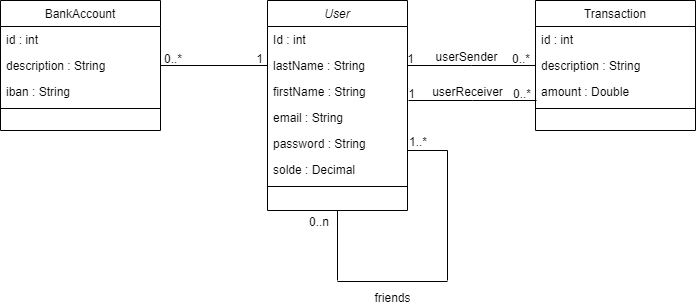

The diagram above was exported from draw.io. Its source (the exported page's mxGraphModel, read from the mxfile embedded in the PNG):
<mxGraphModel dx="1434" dy="844" grid="1" gridSize="10" guides="1" tooltips="1" connect="1" arrows="1" fold="1" page="1" pageScale="1" pageWidth="1169" pageHeight="827" math="0" shadow="0">
  <root>
    <mxCell id="WIyWlLk6GJQsqaUBKTNV-0" />
    <mxCell id="WIyWlLk6GJQsqaUBKTNV-1" parent="WIyWlLk6GJQsqaUBKTNV-0" />
    <mxCell id="zkfFHV4jXpPFQw0GAbJ--0" value="User" style="swimlane;fontStyle=2;align=center;verticalAlign=top;childLayout=stackLayout;horizontal=1;startSize=26;horizontalStack=0;resizeParent=1;resizeLast=0;collapsible=1;marginBottom=0;rounded=0;shadow=0;strokeWidth=1;" parent="WIyWlLk6GJQsqaUBKTNV-1" vertex="1">
      <mxGeometry x="450" y="240" width="140" height="210" as="geometry">
        <mxRectangle x="230" y="140" width="160" height="26" as="alternateBounds" />
      </mxGeometry>
    </mxCell>
    <mxCell id="zkfFHV4jXpPFQw0GAbJ--1" value="Id : int" style="text;align=left;verticalAlign=top;spacingLeft=4;spacingRight=4;overflow=hidden;rotatable=0;points=[[0,0.5],[1,0.5]];portConstraint=eastwest;" parent="zkfFHV4jXpPFQw0GAbJ--0" vertex="1">
      <mxGeometry y="26" width="140" height="26" as="geometry" />
    </mxCell>
    <mxCell id="zkfFHV4jXpPFQw0GAbJ--2" value="lastName : String" style="text;align=left;verticalAlign=top;spacingLeft=4;spacingRight=4;overflow=hidden;rotatable=0;points=[[0,0.5],[1,0.5]];portConstraint=eastwest;rounded=0;shadow=0;html=0;" parent="zkfFHV4jXpPFQw0GAbJ--0" vertex="1">
      <mxGeometry y="52" width="140" height="26" as="geometry" />
    </mxCell>
    <mxCell id="jQxYflWEv0q9EgjiPK8T-0" value="firstName : String" style="text;align=left;verticalAlign=top;spacingLeft=4;spacingRight=4;overflow=hidden;rotatable=0;points=[[0,0.5],[1,0.5]];portConstraint=eastwest;rounded=0;shadow=0;html=0;" vertex="1" parent="zkfFHV4jXpPFQw0GAbJ--0">
      <mxGeometry y="78" width="140" height="26" as="geometry" />
    </mxCell>
    <mxCell id="jQxYflWEv0q9EgjiPK8T-1" value="email : String" style="text;align=left;verticalAlign=top;spacingLeft=4;spacingRight=4;overflow=hidden;rotatable=0;points=[[0,0.5],[1,0.5]];portConstraint=eastwest;rounded=0;shadow=0;html=0;" vertex="1" parent="zkfFHV4jXpPFQw0GAbJ--0">
      <mxGeometry y="104" width="140" height="26" as="geometry" />
    </mxCell>
    <mxCell id="zkfFHV4jXpPFQw0GAbJ--3" value="password : String" style="text;align=left;verticalAlign=top;spacingLeft=4;spacingRight=4;overflow=hidden;rotatable=0;points=[[0,0.5],[1,0.5]];portConstraint=eastwest;rounded=0;shadow=0;html=0;" parent="zkfFHV4jXpPFQw0GAbJ--0" vertex="1">
      <mxGeometry y="130" width="140" height="26" as="geometry" />
    </mxCell>
    <mxCell id="jQxYflWEv0q9EgjiPK8T-2" value="solde : Decimal" style="text;align=left;verticalAlign=top;spacingLeft=4;spacingRight=4;overflow=hidden;rotatable=0;points=[[0,0.5],[1,0.5]];portConstraint=eastwest;rounded=0;shadow=0;html=0;" vertex="1" parent="zkfFHV4jXpPFQw0GAbJ--0">
      <mxGeometry y="156" width="140" height="26" as="geometry" />
    </mxCell>
    <mxCell id="zkfFHV4jXpPFQw0GAbJ--4" value="" style="line;html=1;strokeWidth=1;align=left;verticalAlign=middle;spacingTop=-1;spacingLeft=3;spacingRight=3;rotatable=0;labelPosition=right;points=[];portConstraint=eastwest;connectable=0;" parent="zkfFHV4jXpPFQw0GAbJ--0" vertex="1">
      <mxGeometry y="182" width="140" height="8" as="geometry" />
    </mxCell>
    <mxCell id="zkfFHV4jXpPFQw0GAbJ--17" value="Transaction" style="swimlane;fontStyle=0;align=center;verticalAlign=top;childLayout=stackLayout;horizontal=1;startSize=26;horizontalStack=0;resizeParent=1;resizeLast=0;collapsible=1;marginBottom=0;rounded=0;shadow=0;strokeWidth=1;" parent="WIyWlLk6GJQsqaUBKTNV-1" vertex="1">
      <mxGeometry x="718" y="240" width="160" height="130" as="geometry">
        <mxRectangle x="550" y="140" width="160" height="26" as="alternateBounds" />
      </mxGeometry>
    </mxCell>
    <mxCell id="zkfFHV4jXpPFQw0GAbJ--18" value="id : int" style="text;align=left;verticalAlign=top;spacingLeft=4;spacingRight=4;overflow=hidden;rotatable=0;points=[[0,0.5],[1,0.5]];portConstraint=eastwest;" parent="zkfFHV4jXpPFQw0GAbJ--17" vertex="1">
      <mxGeometry y="26" width="160" height="26" as="geometry" />
    </mxCell>
    <mxCell id="zkfFHV4jXpPFQw0GAbJ--19" value="description : String" style="text;align=left;verticalAlign=top;spacingLeft=4;spacingRight=4;overflow=hidden;rotatable=0;points=[[0,0.5],[1,0.5]];portConstraint=eastwest;rounded=0;shadow=0;html=0;" parent="zkfFHV4jXpPFQw0GAbJ--17" vertex="1">
      <mxGeometry y="52" width="160" height="26" as="geometry" />
    </mxCell>
    <mxCell id="zkfFHV4jXpPFQw0GAbJ--20" value="amount : Double" style="text;align=left;verticalAlign=top;spacingLeft=4;spacingRight=4;overflow=hidden;rotatable=0;points=[[0,0.5],[1,0.5]];portConstraint=eastwest;rounded=0;shadow=0;html=0;" parent="zkfFHV4jXpPFQw0GAbJ--17" vertex="1">
      <mxGeometry y="78" width="160" height="26" as="geometry" />
    </mxCell>
    <mxCell id="zkfFHV4jXpPFQw0GAbJ--23" value="" style="line;html=1;strokeWidth=1;align=left;verticalAlign=middle;spacingTop=-1;spacingLeft=3;spacingRight=3;rotatable=0;labelPosition=right;points=[];portConstraint=eastwest;" parent="zkfFHV4jXpPFQw0GAbJ--17" vertex="1">
      <mxGeometry y="104" width="160" height="8" as="geometry" />
    </mxCell>
    <mxCell id="zkfFHV4jXpPFQw0GAbJ--26" value="" style="endArrow=none;shadow=0;strokeWidth=1;rounded=0;endFill=0;edgeStyle=elbowEdgeStyle;elbow=vertical;" parent="WIyWlLk6GJQsqaUBKTNV-1" source="zkfFHV4jXpPFQw0GAbJ--0" target="zkfFHV4jXpPFQw0GAbJ--17" edge="1">
      <mxGeometry x="0.5" y="41" relative="1" as="geometry">
        <mxPoint x="590" y="312" as="sourcePoint" />
        <mxPoint x="750" y="312" as="targetPoint" />
        <mxPoint x="-40" y="32" as="offset" />
      </mxGeometry>
    </mxCell>
    <mxCell id="zkfFHV4jXpPFQw0GAbJ--27" value="0..n" style="resizable=0;align=left;verticalAlign=bottom;labelBackgroundColor=none;fontSize=12;" parent="zkfFHV4jXpPFQw0GAbJ--26" connectable="0" vertex="1">
      <mxGeometry x="-1" relative="1" as="geometry">
        <mxPoint x="-100" y="165" as="offset" />
      </mxGeometry>
    </mxCell>
    <mxCell id="zkfFHV4jXpPFQw0GAbJ--29" value="userSender" style="text;html=1;resizable=0;points=[];;align=center;verticalAlign=middle;labelBackgroundColor=none;rounded=0;shadow=0;strokeWidth=1;fontSize=12;" parent="zkfFHV4jXpPFQw0GAbJ--26" vertex="1" connectable="0">
      <mxGeometry x="0.5" y="49" relative="1" as="geometry">
        <mxPoint x="-38" y="40" as="offset" />
      </mxGeometry>
    </mxCell>
    <mxCell id="jQxYflWEv0q9EgjiPK8T-9" value="" style="line;strokeWidth=1;direction=south;html=1;" vertex="1" parent="WIyWlLk6GJQsqaUBKTNV-1">
      <mxGeometry x="515" y="450" width="10" height="70" as="geometry" />
    </mxCell>
    <mxCell id="jQxYflWEv0q9EgjiPK8T-10" value="" style="line;strokeWidth=1;direction=south;html=1;" vertex="1" parent="WIyWlLk6GJQsqaUBKTNV-1">
      <mxGeometry x="625" y="390" width="10" height="130" as="geometry" />
    </mxCell>
    <mxCell id="jQxYflWEv0q9EgjiPK8T-11" value="friends" style="line;strokeWidth=1;html=1;perimeter=backbonePerimeter;points=[];outlineConnect=0;" vertex="1" parent="WIyWlLk6GJQsqaUBKTNV-1">
      <mxGeometry x="520" y="516" width="110" height="10" as="geometry" />
    </mxCell>
    <mxCell id="jQxYflWEv0q9EgjiPK8T-12" value="" style="line;strokeWidth=1;html=1;perimeter=backbonePerimeter;points=[];outlineConnect=0;" vertex="1" parent="WIyWlLk6GJQsqaUBKTNV-1">
      <mxGeometry x="590" y="385" width="40" height="10" as="geometry" />
    </mxCell>
    <mxCell id="jQxYflWEv0q9EgjiPK8T-13" value="1..*" style="resizable=0;align=left;verticalAlign=bottom;labelBackgroundColor=none;fontSize=12;" connectable="0" vertex="1" parent="WIyWlLk6GJQsqaUBKTNV-1">
      <mxGeometry x="590" y="390" as="geometry" />
    </mxCell>
    <mxCell id="jQxYflWEv0q9EgjiPK8T-14" value="1" style="resizable=0;align=right;verticalAlign=bottom;labelBackgroundColor=none;fontSize=12;" connectable="0" vertex="1" parent="WIyWlLk6GJQsqaUBKTNV-1">
      <mxGeometry x="721" y="319" as="geometry">
        <mxPoint x="-123" y="-12" as="offset" />
      </mxGeometry>
    </mxCell>
    <mxCell id="jQxYflWEv0q9EgjiPK8T-15" value="0..*" style="resizable=0;align=right;verticalAlign=bottom;labelBackgroundColor=none;fontSize=12;" connectable="0" vertex="1" parent="WIyWlLk6GJQsqaUBKTNV-1">
      <mxGeometry x="837" y="319" as="geometry">
        <mxPoint x="-123" y="-12" as="offset" />
      </mxGeometry>
    </mxCell>
    <mxCell id="jQxYflWEv0q9EgjiPK8T-17" value="" style="endArrow=none;shadow=0;strokeWidth=1;rounded=0;endFill=0;edgeStyle=elbowEdgeStyle;elbow=vertical;" edge="1" parent="WIyWlLk6GJQsqaUBKTNV-1">
      <mxGeometry x="0.5" y="41" relative="1" as="geometry">
        <mxPoint x="591" y="340" as="sourcePoint" />
        <mxPoint x="719" y="340" as="targetPoint" />
        <mxPoint x="-40" y="32" as="offset" />
      </mxGeometry>
    </mxCell>
    <mxCell id="jQxYflWEv0q9EgjiPK8T-19" value="userReceiver" style="text;html=1;resizable=0;points=[];;align=center;verticalAlign=middle;labelBackgroundColor=none;rounded=0;shadow=0;strokeWidth=1;fontSize=12;" vertex="1" connectable="0" parent="jQxYflWEv0q9EgjiPK8T-17">
      <mxGeometry x="0.5" y="49" relative="1" as="geometry">
        <mxPoint x="-38" y="40" as="offset" />
      </mxGeometry>
    </mxCell>
    <mxCell id="jQxYflWEv0q9EgjiPK8T-20" value="1" style="resizable=0;align=right;verticalAlign=bottom;labelBackgroundColor=none;fontSize=12;" connectable="0" vertex="1" parent="WIyWlLk6GJQsqaUBKTNV-1">
      <mxGeometry x="722" y="354" as="geometry">
        <mxPoint x="-123" y="-12" as="offset" />
      </mxGeometry>
    </mxCell>
    <mxCell id="jQxYflWEv0q9EgjiPK8T-21" value="0..*" style="resizable=0;align=right;verticalAlign=bottom;labelBackgroundColor=none;fontSize=12;" connectable="0" vertex="1" parent="WIyWlLk6GJQsqaUBKTNV-1">
      <mxGeometry x="838" y="354" as="geometry">
        <mxPoint x="-123" y="-12" as="offset" />
      </mxGeometry>
    </mxCell>
    <mxCell id="jQxYflWEv0q9EgjiPK8T-22" value="BankAccount" style="swimlane;fontStyle=0;align=center;verticalAlign=top;childLayout=stackLayout;horizontal=1;startSize=26;horizontalStack=0;resizeParent=1;resizeLast=0;collapsible=1;marginBottom=0;rounded=0;shadow=0;strokeWidth=1;" vertex="1" parent="WIyWlLk6GJQsqaUBKTNV-1">
      <mxGeometry x="183" y="240" width="160" height="130" as="geometry">
        <mxRectangle x="550" y="140" width="160" height="26" as="alternateBounds" />
      </mxGeometry>
    </mxCell>
    <mxCell id="jQxYflWEv0q9EgjiPK8T-23" value="id : int" style="text;align=left;verticalAlign=top;spacingLeft=4;spacingRight=4;overflow=hidden;rotatable=0;points=[[0,0.5],[1,0.5]];portConstraint=eastwest;" vertex="1" parent="jQxYflWEv0q9EgjiPK8T-22">
      <mxGeometry y="26" width="160" height="26" as="geometry" />
    </mxCell>
    <mxCell id="jQxYflWEv0q9EgjiPK8T-24" value="description : String" style="text;align=left;verticalAlign=top;spacingLeft=4;spacingRight=4;overflow=hidden;rotatable=0;points=[[0,0.5],[1,0.5]];portConstraint=eastwest;rounded=0;shadow=0;html=0;" vertex="1" parent="jQxYflWEv0q9EgjiPK8T-22">
      <mxGeometry y="52" width="160" height="26" as="geometry" />
    </mxCell>
    <mxCell id="jQxYflWEv0q9EgjiPK8T-25" value="iban : String" style="text;align=left;verticalAlign=top;spacingLeft=4;spacingRight=4;overflow=hidden;rotatable=0;points=[[0,0.5],[1,0.5]];portConstraint=eastwest;rounded=0;shadow=0;html=0;" vertex="1" parent="jQxYflWEv0q9EgjiPK8T-22">
      <mxGeometry y="78" width="160" height="26" as="geometry" />
    </mxCell>
    <mxCell id="jQxYflWEv0q9EgjiPK8T-26" value="" style="line;html=1;strokeWidth=1;align=left;verticalAlign=middle;spacingTop=-1;spacingLeft=3;spacingRight=3;rotatable=0;labelPosition=right;points=[];portConstraint=eastwest;" vertex="1" parent="jQxYflWEv0q9EgjiPK8T-22">
      <mxGeometry y="104" width="160" height="8" as="geometry" />
    </mxCell>
    <mxCell id="jQxYflWEv0q9EgjiPK8T-27" value="" style="endArrow=none;shadow=0;strokeWidth=1;rounded=0;endFill=0;edgeStyle=elbowEdgeStyle;elbow=vertical;entryX=0;entryY=0.5;entryDx=0;entryDy=0;" edge="1" parent="WIyWlLk6GJQsqaUBKTNV-1" target="zkfFHV4jXpPFQw0GAbJ--2">
      <mxGeometry x="0.5" y="41" relative="1" as="geometry">
        <mxPoint x="343" y="305" as="sourcePoint" />
        <mxPoint x="471" y="305" as="targetPoint" />
        <mxPoint x="-40" y="32" as="offset" />
      </mxGeometry>
    </mxCell>
    <mxCell id="jQxYflWEv0q9EgjiPK8T-30" value="0..*" style="resizable=0;align=right;verticalAlign=bottom;labelBackgroundColor=none;fontSize=12;" connectable="0" vertex="1" parent="WIyWlLk6GJQsqaUBKTNV-1">
      <mxGeometry x="489" y="319" as="geometry">
        <mxPoint x="-123" y="-12" as="offset" />
      </mxGeometry>
    </mxCell>
    <mxCell id="jQxYflWEv0q9EgjiPK8T-31" value="1" style="resizable=0;align=right;verticalAlign=bottom;labelBackgroundColor=none;fontSize=12;" connectable="0" vertex="1" parent="WIyWlLk6GJQsqaUBKTNV-1">
      <mxGeometry x="570" y="319" as="geometry">
        <mxPoint x="-123" y="-12" as="offset" />
      </mxGeometry>
    </mxCell>
  </root>
</mxGraphModel>